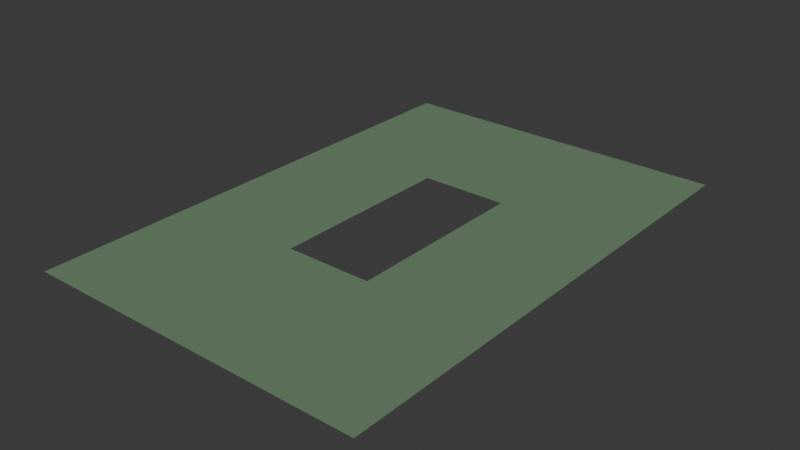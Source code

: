 # Source: Ground.blend  (saved by Blender 4.3.34; exported with 4.5.12 LTS)
import bpy
from mathutils import Matrix  # noqa: F401  (used for matrix-valued properties, if any)

bpy.ops.wm.read_factory_settings(use_empty=True)
scene = bpy.context.scene
scene.name = 'Scene'

# ---- collections
col_collection = bpy.data.collections.new('Collection'); scene.collection.children.link(col_collection)

# ---- materials (node trees are filled in below, after node groups)
mat_green = bpy.data.materials.new('green')
mat_green.use_transparent_shadow = False

# ---- material node trees
mat_green.use_nodes = True; mat_green.node_tree.nodes.clear()
_N = mat_green.node_tree.nodes; _L = mat_green.node_tree.links
n0 = _N.new('ShaderNodeOutputMaterial'); n0.name = 'Material Output'; n0.location = (300, 300)
n1 = _N.new('ShaderNodeBsdfPrincipled'); n1.name = 'Principled BSDF'; n1.location = (10, 300)
n1.distribution = 'GGX'
n1.subsurface_method = 'RANDOM_WALK_SKIN'
n1.inputs[0].default_value = (0.1529, 0.2502, 0.15, 1.0)
n1.inputs[2].default_value = 0.9
n1.inputs[3].default_value = 1.45
n1.inputs[20].default_value = 0.0
n1.inputs[27].default_value = (0.0, 0.0, 0.0, 1.0)
_L.new(n1.outputs[0], n0.inputs[0])
n0.is_active_output = True

# ---- world
world_world = bpy.data.worlds.new('World'); scene.world = world_world
world_world.use_nodes = True; world_world.node_tree.nodes.clear()
_N = world_world.node_tree.nodes; _L = world_world.node_tree.links
n0 = _N.new('ShaderNodeOutputWorld'); n0.name = 'World Output'; n0.location = (300, 300)
n1 = _N.new('ShaderNodeBackground'); n1.name = 'Background'; n1.location = (10, 300)
n1.inputs[0].default_value = (0.05088, 0.05088, 0.05088, 1.0)
_L.new(n1.outputs[0], n0.inputs[0])
n0.is_active_output = True
world_world.color = (0.05088, 0.05088, 0.05088)
world_world.sun_shadow_jitter_overblur = 0.0

# ---- meshes
me_plane_002 = bpy.data.meshes.new('Plane.002')
me_plane_002.from_pydata([(-21.65, -31.9, 0.0), (21.65, -31.9, 0.0), (-21.65, 31.9, 0.0), (21.65, 31.9, 0.0), (-5.5, -11.89, 0.0), (5.5, -11.89, 0.0), (5.5, 11.89, 0.0), (-5.5, 11.89, 0.0)], [], [(6, 3, 2, 7), (2, 0, 1, 3, 6, 5, 4, 7)])
_uv = me_plane_002.uv_layers.new(name='UVMap')
_uv.uv.foreach_set('vector', [0.6192, 0.6749, 0.9693, 0.9693, 0.03066, 0.9693, 0.3808, 0.6749, 0.03066, 0.9693, 0.03066, 0.03066, 0.9693, 0.03066, 0.9693, 0.9693, 0.6192, 0.6749, 0.6192, 0.3251, 0.3808, 0.3251, 0.3808, 0.6749])
me_plane_002.materials.append(mat_green)
me_plane_002.use_remesh_fix_poles = True
me_plane_002.use_remesh_preserve_attributes = False
me_plane_002.update()

# ---- objects
ob_model = bpy.data.objects.new('Model', me_plane_002)

# ---- transforms, parenting, visibility, modifiers, constraints
ob_model.location = (0.0, 0.0, 0.0)

# ---- collection membership
col_collection.objects.link(ob_model)

# ---- scene / render settings (as saved in the file)
scene.frame_start = 1; scene.frame_end = 250; scene.frame_set(1)
scene.render.engine = 'BLENDER_EEVEE_NEXT'
bpy.context.view_layer.update()

# ---- added for rendering (the .blend has no active camera and no usable light): camera, sun
cam_auto = bpy.data.cameras.new('AutoCamera')
cam_auto.lens = 50.0
cam_auto.sensor_width = 36.0
cam_auto.clip_end = 1252.03
ob_auto_camera = bpy.data.objects.new('AutoCamera', cam_auto)
scene.collection.objects.link(ob_auto_camera)
ob_auto_camera.location = (71.3411, -85.6094, 57.0729)
ob_auto_camera.rotation_euler = (1.09748, -7.21219e-08, 0.694738)
scene.camera = ob_auto_camera
light_auto_sun = bpy.data.lights.new('AutoSun', 'SUN')
light_auto_sun.energy = 3.0
light_auto_sun.angle = 0.0523599
ob_auto_sun = bpy.data.objects.new('AutoSun', light_auto_sun)
scene.collection.objects.link(ob_auto_sun)
ob_auto_sun.rotation_euler = (0.872665, 0.174533, 0.523599)
bpy.context.view_layer.update()
